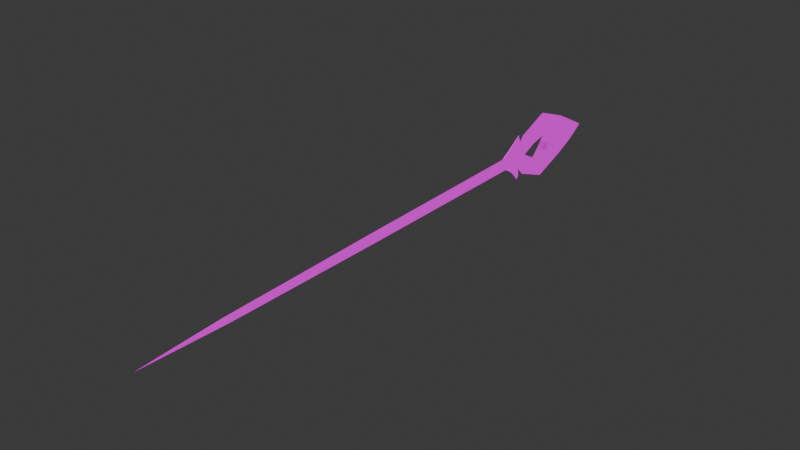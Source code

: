 # Source: meshNeedle.blend  (saved by Blender 4.1.23; exported with 4.5.12 LTS)
import bpy
from mathutils import Matrix  # noqa: F401  (used for matrix-valued properties, if any)

bpy.ops.wm.read_factory_settings(use_empty=True)
scene = bpy.context.scene
scene.name = 'Scene'

# ---- collections
col_collection = bpy.data.collections.new('Collection'); scene.collection.children.link(col_collection)

# ---- images (referenced by path relative to the original .blend; pixels are not part of the script)
import os
ASSET_DIR = os.environ.get("B2B_ASSET_DIR", "")  # directory of the original .blend (textures are referenced by path, not embedded)
HERE = os.path.dirname(os.path.abspath(__file__))  # packed textures are extracted next to this script under _unpacked/

def load_image(name, relpath, width, height, colorspace="sRGB"):
    """Load a texture the original file referenced (path relative to the .blend, or extracted next to this script)."""
    p = next((c for c in (os.path.join(HERE, relpath), os.path.join(ASSET_DIR, relpath)) if relpath and os.path.exists(c)), "")
    if p:
        img = bpy.data.images.load(p, check_existing=True)
        img.name = name
    else:  # same state as the original file: an image datablock whose file is absent (Cycles renders it pink)
        img = bpy.data.images.new(name, width, height)
        img.source = "FILE"
        img.filepath = "//" + (relpath or name)
    img.colorspace_settings.name = colorspace
    return img
img_texseamtressgwenneedle_dds = load_image('texSeamtressGwenNeedle.dds', 'Gwen WildRift/texSeamtressGwenNeedle.dds', 1024, 1024, 'sRGB')
img_texseamtressgwenneedle_jpg = load_image('texSeamtressGwenNeedle.jpg', 'Gwen WildRift/texSeamtressGwenNeedle.jpg', 1024, 1024, 'sRGB')
img_texseamtressgwenscissor_dds = load_image('texSeamtressGwenScissor.dds', 'Gwen WildRift/texSeamtressGwenScissor.dds', 1024, 1024, 'sRGB')

# ---- materials (node trees are filled in below, after node groups)
mat_matgwenneedle = bpy.data.materials.new('matGwenNeedle')
mat_matgwenneedle.surface_render_method = 'BLENDED'
mat_matgwenneedle.blend_method = 'BLEND'
mat_matgwenneedle.use_transparency_overlap = False
mat_matgwenneedle.show_transparent_back = False
mat_matgwenneedle.use_backface_culling = True
mat_matgwenneedle.use_transparent_shadow = False
mat_matgwenneedle.preview_render_type = 'CUBE'
mat_matgwenneedle.diffuse_color = (1.0, 1.0, 1.0, 1.0)
mat_matgwenneedle.roughness = 0.5528
mat_matgwenneedle.specular_intensity = 1.0
mat_matgwenneedle.metallic = 1.0

# ---- node groups
ng_ramp_control_004 = bpy.data.node_groups.new('ramp control.004', 'ShaderNodeTree')
_s = ng_ramp_control_004.interface.new_socket(name='Color', in_out='OUTPUT', socket_type='NodeSocketColor')
_s.default_value = (0.0, 0.0, 0.0, 0.0)
_s = ng_ramp_control_004.interface.new_socket(name='Shader', in_out='INPUT', socket_type='NodeSocketShader')
_N = ng_ramp_control_004.nodes; _L = ng_ramp_control_004.links
n0 = _N.new('ShaderNodeValToRGB'); n0.name = 'ColorRamp.007'; n0.location = (-40, -120)
n0.color_ramp.interpolation = 'CONSTANT'
while len(n0.color_ramp.elements) > 1: n0.color_ramp.elements.remove(n0.color_ramp.elements[-1])
n0.color_ramp.elements[0].position = 0.475; n0.color_ramp.elements[0].color = (0.0, 0.0, 0.0, 1.0)
_e = n0.color_ramp.elements.new(0.525); _e.color = (0.2195, 0.2159, 0.2195, 1.0)
n1 = _N.new('ShaderNodeValToRGB'); n1.name = 'ColorRamp.006'; n1.location = (-40, 100)
n1.color_ramp.interpolation = 'CONSTANT'
while len(n1.color_ramp.elements) > 1: n1.color_ramp.elements.remove(n1.color_ramp.elements[-1])
n1.color_ramp.elements[0].position = 0.475; n1.color_ramp.elements[0].color = (0.0, 0.0, 0.0, 1.0)
_e = n1.color_ramp.elements.new(0.525); _e.color = (0.5029, 0.5029, 0.5029, 1.0)
n2 = _N.new('ShaderNodeShaderToRGB'); n2.name = 'Shader to RGB.001'; n2.location = (-260, -60)
n3 = _N.new('ShaderNodeMix'); n3.name = 'Mix.010'; n3.location = (280, 20)
n3.data_type = 'RGBA'
n3.clamp_result = True
n3.inputs[7].default_value = (1.0, 1.0, 1.0, 1.0)
n4 = _N.new('NodeGroupOutput'); n4.name = 'Group Output'; n4.location = (460, 20)
n5 = _N.new('NodeGroupInput'); n5.name = 'Group Input'; n5.location = (-480, -100)
_L.new(n5.outputs[0], n2.inputs[0])
_L.new(n3.outputs[2], n4.inputs[0])
_L.new(n1.outputs[0], n3.inputs[0])
_L.new(n0.outputs[0], n3.inputs[6])
_L.new(n2.outputs[0], n1.inputs[0])
_L.new(n2.outputs[0], n0.inputs[0])
n4.is_active_output = True
ng_ambient_oclussion___dithering_004 = bpy.data.node_groups.new('ambient oclussion + dithering.004', 'ShaderNodeTree')
_s = ng_ambient_oclussion___dithering_004.interface.new_socket(name='Color', in_out='OUTPUT', socket_type='NodeSocketColor')
_s.default_value = (0.0, 0.0, 0.0, 0.0)
_s = ng_ambient_oclussion___dithering_004.interface.new_socket(name='AO', in_out='OUTPUT', socket_type='NodeSocketFloat')
_s.min_value = 0.0
_s.max_value = 1.0
_s = ng_ambient_oclussion___dithering_004.interface.new_socket(name='dither resolution', in_out='INPUT', socket_type='NodeSocketFloat')
_s.default_value = 1024.0
_s.min_value = -1000.0
_s.max_value = 1000.0
_s = ng_ambient_oclussion___dithering_004.interface.new_socket(name='Normal', in_out='INPUT', socket_type='NodeSocketVector')
_s.min_value = -1.0
_s.max_value = 1.0
_s.hide_value = True
_N = ng_ambient_oclussion___dithering_004.nodes; _L = ng_ambient_oclussion___dithering_004.links
n0 = _N.new('NodeGroupOutput'); n0.name = 'Group Output'; n0.location = (340, 240)
n1 = _N.new('ShaderNodeMix'); n1.name = 'Mix.004'; n1.location = (56, 295)
n1.data_type = 'RGBA'
n1.blend_type = 'OVERLAY'
n1.inputs[0].default_value = 1.0
n2 = _N.new('ShaderNodeMix'); n2.name = 'Mix.007'; n2.location = (-140, 140)
n2.data_type = 'RGBA'
n2.inputs[7].default_value = (1.0, 1.0, 1.0, 1.0)
n3 = _N.new('ShaderNodeValToRGB'); n3.name = 'ColorRamp.001'; n3.location = (-420, 40)
n3.color_ramp.interpolation = 'CONSTANT'
while len(n3.color_ramp.elements) > 1: n3.color_ramp.elements.remove(n3.color_ramp.elements[-1])
n3.color_ramp.elements[0].position = 0.0; n3.color_ramp.elements[0].color = (0.0, 0.0, 0.0, 1.0)
_e = n3.color_ramp.elements.new(0.25); _e.color = (1.0, 1.0, 1.0, 1.0)
n4 = _N.new('ShaderNodeMapping'); n4.name = 'Mapping.001'; n4.location = (-840, -240)
n4.inputs[2].default_value = (0.0, 0.0, 0.7854)
n5 = _N.new('ShaderNodeCameraData'); n5.name = 'Camera Data.001'; n5.location = (-1020, -280)
n6 = _N.new('ShaderNodeTexVoronoi'); n6.name = 'Voronoi Texture'; n6.location = (-620, -80)
n6.voronoi_dimensions = '2D'
n6.distance = 'MANHATTAN'
n6.inputs[8].default_value = 0.0
n7 = _N.new('NodeGroupInput'); n7.name = 'Group Input'; n7.location = (-1015, 0)
n8 = _N.new('ShaderNodeAmbientOcclusion'); n8.name = 'Ambient Occlusion'; n8.location = (-400, 300)
_L.new(n8.outputs[0], n2.inputs[0])
_L.new(n2.outputs[2], n1.inputs[7])
_L.new(n8.outputs[0], n1.inputs[6])
_L.new(n4.outputs[0], n6.inputs[0])
_L.new(n5.outputs[0], n4.inputs[0])
_L.new(n6.outputs[0], n3.inputs[0])
_L.new(n3.outputs[0], n2.inputs[6])
_L.new(n1.outputs[2], n0.inputs[0])
_L.new(n7.outputs[0], n6.inputs[2])
_L.new(n7.outputs[1], n8.inputs[2])
_L.new(n8.outputs[1], n0.inputs[1])
n0.is_active_output = True
ng_emission_004 = bpy.data.node_groups.new('emission.004', 'ShaderNodeTree')
_s = ng_emission_004.interface.new_socket(name='ambient occlusion mix', in_out='OUTPUT', socket_type='NodeSocketColor')
_s.default_value = (0.0, 0.0, 0.0, 0.0)
_s = ng_emission_004.interface.new_socket(name='Color', in_out='OUTPUT', socket_type='NodeSocketColor')
_s.default_value = (0.0, 0.0, 0.0, 0.0)
_s = ng_emission_004.interface.new_socket(name='emission mask', in_out='INPUT', socket_type='NodeSocketColor')
_s.default_value = (0.5, 0.5, 0.5, 1.0)
_s = ng_emission_004.interface.new_socket(name='emission color', in_out='INPUT', socket_type='NodeSocketColor')
_s.default_value = (0.5, 0.5, 0.5, 1.0)
_s = ng_emission_004.interface.new_socket(name='shader input', in_out='INPUT', socket_type='NodeSocketColor')
_s.default_value = (0.5, 0.5, 0.5, 1.0)
_s = ng_emission_004.interface.new_socket(name='Fac', in_out='INPUT', socket_type='NodeSocketFloat')
_s.subtype = 'FACTOR'
_s.default_value = 1.0
_s.min_value = 0.0
_s.max_value = 1.0
_N = ng_emission_004.nodes; _L = ng_emission_004.links
n0 = _N.new('ShaderNodeInvert'); n0.name = 'Invert'; n0.location = (-180, 10)
n0.inputs[1].default_value = (1.0, 1.0, 1.0, 1.0)
n1 = _N.new('ShaderNodeMix'); n1.name = 'Mix.005'; n1.location = (-20, 30)
n1.data_type = 'RGBA'
n1.inputs[7].default_value = (0.0, 0.0, 0.0, 1.0)
n2 = _N.new('NodeGroupInput'); n2.name = 'Group Input'; n2.location = (-380, -100)
n3 = _N.new('ShaderNodeMix'); n3.name = 'Mix.001'; n3.location = (160, -20)
n3.data_type = 'RGBA'
n3.blend_type = 'ADD'
n4 = _N.new('NodeGroupOutput'); n4.name = 'Group Output'; n4.location = (370, 0)
_L.new(n2.outputs[1], n3.inputs[7])
_L.new(n2.outputs[2], n3.inputs[6])
_L.new(n2.outputs[0], n1.inputs[6])
_L.new(n2.outputs[3], n0.inputs[0])
_L.new(n1.outputs[2], n4.inputs[0])
_L.new(n3.outputs[2], n4.inputs[1])
_L.new(n1.outputs[2], n3.inputs[0])
_L.new(n0.outputs[0], n1.inputs[0])
n4.is_active_output = True
ng_base_lighting_ramp_004 = bpy.data.node_groups.new('base lighting ramp.004', 'ShaderNodeTree')
_s = ng_base_lighting_ramp_004.interface.new_socket(name='Color', in_out='OUTPUT', socket_type='NodeSocketColor')
_s.default_value = (0.0, 0.0, 0.0, 0.0)
_s = ng_base_lighting_ramp_004.interface.new_socket(name='base color', in_out='INPUT', socket_type='NodeSocketColor')
_s.default_value = (0.5, 0.5, 0.5, 1.0)
_s = ng_base_lighting_ramp_004.interface.new_socket(name='ambient color', in_out='INPUT', socket_type='NodeSocketColor')
_s.default_value = (0.5577, 0.5, 1.0, 1.0)
_s = ng_base_lighting_ramp_004.interface.new_socket(name='ambient strength', in_out='INPUT', socket_type='NodeSocketFloat')
_s.subtype = 'FACTOR'
_s.default_value = 0.2
_s.min_value = 0.0
_s.max_value = 1.0
_s = ng_base_lighting_ramp_004.interface.new_socket(name='Normal', in_out='INPUT', socket_type='NodeSocketVector')
_s.min_value = -1.0
_s.max_value = 1.0
_s.hide_value = True
_N = ng_base_lighting_ramp_004.nodes; _L = ng_base_lighting_ramp_004.links
n0 = _N.new('NodeGroupOutput'); n0.name = 'Group Output'; n0.location = (480, 120)
n1 = _N.new('ShaderNodeBsdfDiffuse'); n1.name = 'Diffuse BSDF'; n1.location = (-280, -180)
n1.inputs[0].default_value = (1.0, 1.0, 1.0, 1.0)
n2 = _N.new('ShaderNodeMix'); n2.name = 'Mix.004'; n2.location = (280, 140)
n2.data_type = 'RGBA'
n2.blend_type = 'MULTIPLY'
n2.inputs[0].default_value = 1.0
n3 = _N.new('ShaderNodeGroup'); n3.name = 'ramp control'; n3.location = (-100, -140)
n3.label = 'ramp control'
n3.node_tree = ng_ramp_control_004
n4 = _N.new('NodeGroupInput'); n4.name = 'Group Input'; n4.location = (-480, 40)
n5 = _N.new('ShaderNodeMix'); n5.name = 'Mix.009'; n5.location = (126, 30)
n5.data_type = 'RGBA'
n5.blend_type = 'ADD'
_L.new(n4.outputs[3], n1.inputs[2])
_L.new(n4.outputs[0], n2.inputs[6])
_L.new(n2.outputs[2], n0.inputs[0])
_L.new(n4.outputs[1], n5.inputs[7])
_L.new(n4.outputs[2], n5.inputs[0])
_L.new(n1.outputs[0], n3.inputs[0])
_L.new(n3.outputs[0], n5.inputs[6])
_L.new(n5.outputs[2], n2.inputs[7])
n0.is_active_output = True
ng_sobel_lighting_004 = bpy.data.node_groups.new('sobel lighting.004', 'ShaderNodeTree')
_s = ng_sobel_lighting_004.interface.new_socket(name='Color', in_out='OUTPUT', socket_type='NodeSocketColor')
_s.default_value = (0.0, 0.0, 0.0, 0.0)
_s = ng_sobel_lighting_004.interface.new_socket(name='shader input', in_out='INPUT', socket_type='NodeSocketColor')
_s.default_value = (0.5, 0.5, 0.5, 1.0)
_s = ng_sobel_lighting_004.interface.new_socket(name='base color', in_out='INPUT', socket_type='NodeSocketColor')
_s.default_value = (0.5, 0.5, 0.5, 1.0)
_s = ng_sobel_lighting_004.interface.new_socket(name='ambient color', in_out='INPUT', socket_type='NodeSocketColor')
_s.default_value = (0.5, 0.5, 0.5, 1.0)
_s = ng_sobel_lighting_004.interface.new_socket(name='sobel ambient strength', in_out='INPUT', socket_type='NodeSocketFloat')
_s.subtype = 'FACTOR'
_s.default_value = 0.1417
_s.min_value = 0.0
_s.max_value = 1.0
_s = ng_sobel_lighting_004.interface.new_socket(name='Normal', in_out='INPUT', socket_type='NodeSocketVector')
_s.min_value = -1.0
_s.max_value = 1.0
_s.hide_value = True
_N = ng_sobel_lighting_004.nodes; _L = ng_sobel_lighting_004.links
n0 = _N.new('ShaderNodeValToRGB'); n0.name = 'ColorRamp.003'; n0.location = (-40, 140)
n0.color_ramp.interpolation = 'CONSTANT'
while len(n0.color_ramp.elements) > 1: n0.color_ramp.elements.remove(n0.color_ramp.elements[-1])
n0.color_ramp.elements[0].position = 0.0; n0.color_ramp.elements[0].color = (0.0, 0.0, 0.0, 1.0)
_e = n0.color_ramp.elements.new(0.9136); _e.color = (1.0, 1.0, 1.0, 1.0)
n1 = _N.new('ShaderNodeMix'); n1.name = 'Mix.002'; n1.location = (280, 20)
n1.data_type = 'RGBA'
n2 = _N.new('ShaderNodeFresnel'); n2.name = 'Fresnel'; n2.location = (-284, 76)
n2.inputs[0].default_value = 0.975
n3 = _N.new('NodeGroupOutput'); n3.name = 'Group Output'; n3.location = (480, 0)
n4 = _N.new('ShaderNodeMix'); n4.name = 'Mix'; n4.location = (60, -109)
n4.data_type = 'RGBA'
n4.blend_type = 'ADD'
n5 = _N.new('NodeGroupInput'); n5.name = 'Group Input'; n5.location = (-490, 0)
_L.new(n5.outputs[0], n1.inputs[6])
_L.new(n1.outputs[2], n3.inputs[0])
_L.new(n5.outputs[1], n4.inputs[6])
_L.new(n5.outputs[4], n2.inputs[1])
_L.new(n2.outputs[0], n0.inputs[0])
_L.new(n0.outputs[0], n1.inputs[0])
_L.new(n4.outputs[2], n1.inputs[7])
_L.new(n5.outputs[2], n4.inputs[7])
_L.new(n5.outputs[3], n4.inputs[0])
n3.is_active_output = True
ng_ror2_2tone_simple_004 = bpy.data.node_groups.new('RoR2 2tone simple.004', 'ShaderNodeTree')
_s = ng_ror2_2tone_simple_004.interface.new_socket(name='eevee bsdf', in_out='OUTPUT', socket_type='NodeSocketColor')
_s.default_value = (0.0, 0.0, 0.0, 0.0)
_s = ng_ror2_2tone_simple_004.interface.new_socket(name='base color', in_out='INPUT', socket_type='NodeSocketColor')
_s.default_value = (0.5, 0.5, 0.5, 1.0)
_s = ng_ror2_2tone_simple_004.interface.new_socket(name='specular', in_out='INPUT', socket_type='NodeSocketColor')
_s = ng_ror2_2tone_simple_004.interface.new_socket(name='specular override strength', in_out='INPUT', socket_type='NodeSocketFloat')
_s.subtype = 'FACTOR'
_s.default_value = 0.3
_s.min_value = 0.0
_s.max_value = 1.0
_s = ng_ror2_2tone_simple_004.interface.new_socket(name='Roughness', in_out='INPUT', socket_type='NodeSocketFloat')
_s.subtype = 'FACTOR'
_s.default_value = 0.1
_s.min_value = 0.0
_s.max_value = 1.0
_s = ng_ror2_2tone_simple_004.interface.new_socket(name='emission mask', in_out='INPUT', socket_type='NodeSocketColor')
_s = ng_ror2_2tone_simple_004.interface.new_socket(name='emission color', in_out='INPUT', socket_type='NodeSocketColor')
_s.default_value = (0.5, 0.5, 0.5, 1.0)
_s = ng_ror2_2tone_simple_004.interface.new_socket(name='emission override strength', in_out='INPUT', socket_type='NodeSocketFloat')
_s.subtype = 'FACTOR'
_s.default_value = 1.0
_s.min_value = 0.0
_s.max_value = 1.0
_s = ng_ror2_2tone_simple_004.interface.new_socket(name='ambient color', in_out='INPUT', socket_type='NodeSocketColor')
_s.default_value = (0.5577, 0.5, 1.0, 1.0)
_s = ng_ror2_2tone_simple_004.interface.new_socket(name='ambient strength', in_out='INPUT', socket_type='NodeSocketFloat')
_s.subtype = 'FACTOR'
_s.default_value = 0.2
_s.min_value = 0.0
_s.max_value = 1.0
_s = ng_ror2_2tone_simple_004.interface.new_socket(name='sobel ambient strength', in_out='INPUT', socket_type='NodeSocketFloat')
_s.subtype = 'FACTOR'
_s.default_value = 0.1417
_s.min_value = 0.0
_s.max_value = 1.0
_s = ng_ror2_2tone_simple_004.interface.new_socket(name='dither resolution', in_out='INPUT', socket_type='NodeSocketFloat')
_s.default_value = 1024.0
_s.min_value = -1000.0
_s.max_value = 1000.0
_s = ng_ror2_2tone_simple_004.interface.new_socket(name='Normal', in_out='INPUT', socket_type='NodeSocketVector')
_s.min_value = -1.0
_s.max_value = 1.0
_s.hide_value = True
_N = ng_ror2_2tone_simple_004.nodes; _L = ng_ror2_2tone_simple_004.links
n0 = _N.new('NodeReroute'); n0.name = 'Reroute.003'; n0.location = (-500, -380)
n0.width = 16
n0.socket_idname = 'NodeSocketVector'
n1 = _N.new('NodeReroute'); n1.name = 'Reroute.001'; n1.location = (-400, -200)
n1.width = 16
n1.socket_idname = 'NodeSocketFloatFactor'
n2 = _N.new('NodeReroute'); n2.name = 'Reroute.006'; n2.location = (-20, -240)
n2.width = 16
n2.socket_idname = 'NodeSocketFloat'
n3 = _N.new('NodeReroute'); n3.name = 'Reroute.002'; n3.location = (-480, -340)
n3.width = 16
n3.socket_idname = 'NodeSocketFloat'
n4 = _N.new('NodeReroute'); n4.name = 'Reroute'; n4.location = (-400, -180)
n4.width = 16
n5 = _N.new('ShaderNodeInvert'); n5.name = 'Invert.001'; n5.location = (280, 420)
n6 = _N.new('NodeReroute'); n6.name = 'Reroute.005'; n6.location = (380, -20)
n6.width = 16
n7 = _N.new('NodeReroute'); n7.name = 'Reroute.008'; n7.location = (40, 520)
n7.width = 16
n8 = _N.new('NodeReroute'); n8.name = 'Reroute.007'; n8.location = (6, -272)
n8.width = 16
n8.socket_idname = 'NodeSocketVector'
n9 = _N.new('NodeReroute'); n9.name = 'Reroute.004'; n9.location = (380, -40)
n9.width = 16
n9.socket_idname = 'NodeSocketFloatFactor'
n10 = _N.new('NodeReroute'); n10.name = 'Reroute.010'; n10.location = (520, -140)
n10.width = 16
n10.socket_idname = 'NodeSocketFloat'
n11 = _N.new('ShaderNodeEeveeSpecular'); n11.name = 'Specular'; n11.location = (600, 120)
n11.inputs[0].default_value = (0.0, 0.0, 0.0, 1.0)
n12 = _N.new('NodeReroute'); n12.name = 'Reroute.009'; n12.location = (60, 480)
n12.width = 16
n12.socket_idname = 'NodeSocketVector'
n13 = _N.new('ShaderNodeMix'); n13.name = 'Mix.003'; n13.location = (504, 380)
n13.data_type = 'RGBA'
n13.blend_type = 'MULTIPLY'
n14 = _N.new('ShaderNodeGroup'); n14.name = 'ramp control'; n14.location = (783, 120)
n14.label = 'ramp control'
n14.node_tree = ng_ramp_control_004
n15 = _N.new('ShaderNodeGroup'); n15.name = 'ambient oclussion + dithering'; n15.location = (229, 186)
n15.label = 'ambient oclussion + dithering'
n15.width = 198
n15.node_tree = ng_ambient_oclussion___dithering_004
n16 = _N.new('NodeGroupOutput'); n16.name = 'Group Output'; n16.location = (1446, 279)
n17 = _N.new('ShaderNodeMix'); n17.name = 'Mix.006'; n17.location = (1223, 281)
n17.data_type = 'RGBA'
n17.blend_type = 'ADD'
n18 = _N.new('ShaderNodeGroup'); n18.name = 'emission'; n18.location = (20, 380)
n18.label = 'emission'
n18.node_tree = ng_emission_004
n19 = _N.new('ShaderNodeMix'); n19.name = 'Mix.009'; n19.location = (1003, 115)
n19.data_type = 'RGBA'
n19.blend_type = 'ADD'
n20 = _N.new('ShaderNodeGroup'); n20.name = 'lighting ramp'; n20.location = (-200, 200)
n20.label = 'lighting ramp'
n20.node_tree = ng_base_lighting_ramp_004
n21 = _N.new('ShaderNodeGroup'); n21.name = 'base lighting ramp'; n21.location = (720, 500)
n21.label = 'base lighting ramp'
n21.node_tree = ng_sobel_lighting_004
n22 = _N.new('NodeGroupInput'); n22.name = 'Group Input'; n22.location = (-760, 200)
_L.new(n13.outputs[2], n21.inputs[0])
_L.new(n21.outputs[0], n17.inputs[6])
_L.new(n11.outputs[0], n14.inputs[0])
_L.new(n14.outputs[0], n19.inputs[6])
_L.new(n15.outputs[0], n13.inputs[7])
_L.new(n15.outputs[1], n10.inputs[0])
_L.new(n22.outputs[0], n7.inputs[0])
_L.new(n22.outputs[3], n1.inputs[0])
_L.new(n22.outputs[11], n20.inputs[3])
_L.new(n22.outputs[11], n0.inputs[0])
_L.new(n22.outputs[11], n12.inputs[0])
_L.new(n22.outputs[1], n4.inputs[0])
_L.new(n1.outputs[0], n9.inputs[0])
_L.new(n3.outputs[0], n2.inputs[0])
_L.new(n0.outputs[0], n8.inputs[0])
_L.new(n22.outputs[10], n3.inputs[0])
_L.new(n22.outputs[5], n18.inputs[1])
_L.new(n22.outputs[0], n20.inputs[0])
_L.new(n20.outputs[0], n18.inputs[2])
_L.new(n22.outputs[4], n18.inputs[0])
_L.new(n22.outputs[6], n18.inputs[3])
_L.new(n6.outputs[0], n11.inputs[1])
_L.new(n9.outputs[0], n11.inputs[2])
_L.new(n2.outputs[0], n15.inputs[0])
_L.new(n8.outputs[0], n15.inputs[1])
_L.new(n5.outputs[0], n13.inputs[0])
_L.new(n18.outputs[0], n5.inputs[1])
_L.new(n18.outputs[1], n13.inputs[6])
_L.new(n17.outputs[2], n16.inputs[0])
_L.new(n22.outputs[7], n20.inputs[1])
_L.new(n22.outputs[8], n20.inputs[2])
_L.new(n4.outputs[0], n6.inputs[0])
_L.new(n7.outputs[0], n21.inputs[1])
_L.new(n12.outputs[0], n21.inputs[4])
_L.new(n8.outputs[0], n11.inputs[5])
_L.new(n22.outputs[2], n17.inputs[0])
_L.new(n19.outputs[2], n17.inputs[7])
_L.new(n22.outputs[7], n19.inputs[7])
_L.new(n22.outputs[8], n19.inputs[0])
_L.new(n22.outputs[7], n21.inputs[2])
_L.new(n22.outputs[9], n21.inputs[3])
n16.is_active_output = True

# ---- material node trees
mat_matgwenneedle.use_nodes = True; mat_matgwenneedle.node_tree.nodes.clear()
_N = mat_matgwenneedle.node_tree.nodes; _L = mat_matgwenneedle.node_tree.links
n0 = _N.new('ShaderNodeOutputMaterial'); n0.name = 'Material Output.001'; n0.location = (1480, 414)
n1 = _N.new('ShaderNodeTexImage'); n1.name = 'Image Texture.004'; n1.location = (97, 352)
n1.image = img_texseamtressgwenneedle_dds
n2 = _N.new('ShaderNodeTexImage'); n2.name = 'Image Texture'; n2.location = (638, -46)
n2.image = img_texseamtressgwenneedle_jpg
n3 = _N.new('ShaderNodeNormalMap'); n3.name = 'Normal Map'; n3.location = (905, -69)
n3.label = 'Normal/Map'
n3.space = 'OBJECT'
n3.inputs[0].default_value = 0.35
n4 = _N.new('ShaderNodeGroup'); n4.name = 'Group'; n4.location = (1157, 368)
n4.width = 181
n4.node_tree = ng_ror2_2tone_simple_004
n4.inputs[2].default_value = 0.5
n4.inputs[3].default_value = 0.475
n4.inputs[6].default_value = 0.5
n4.inputs[8].default_value = 0.5
n4.inputs[9].default_value = 0.15
n4.inputs[10].default_value = 50.0
n5 = _N.new('ShaderNodeMix'); n5.name = 'Mix.001'; n5.location = (338, 75)
n5.data_type = 'RGBA'
n5.clamp_result = True
n5.inputs[0].default_value = 0.4833
n5.inputs[7].default_value = (0.002348, 0.005134, 0.02153, 1.0)
n6 = _N.new('ShaderNodeMix'); n6.name = 'Mix'; n6.location = (873, 200)
n6.data_type = 'RGBA'
n7 = _N.new('ShaderNodeMix'); n7.name = 'Mix.002'; n7.location = (766, 563)
n7.data_type = 'RGBA'
n7.clamp_result = True
n7.inputs[0].default_value = 0.5083
n7.inputs[7].default_value = (0.4629, 0.472, 0.5, 1.0)
n8 = _N.new('ShaderNodeTexImage'); n8.name = 'Image Texture.003'; n8.location = (542, 307)
n8.image = img_texseamtressgwenscissor_dds
_L.new(n1.outputs[0], n5.inputs[6])
_L.new(n5.outputs[2], n6.inputs[7])
_L.new(n4.outputs[0], n0.inputs[0])
_L.new(n8.outputs[0], n4.inputs[4])
_L.new(n1.outputs[0], n4.inputs[0])
_L.new(n8.outputs[0], n4.inputs[5])
_L.new(n1.outputs[0], n7.inputs[6])
_L.new(n7.outputs[2], n4.inputs[1])
_L.new(n2.outputs[0], n3.inputs[1])
_L.new(n6.outputs[2], n4.inputs[7])
_L.new(n8.outputs[0], n6.inputs[6])
_L.new(n3.outputs[0], n4.inputs[11])
n0.is_active_output = True

# ---- world
world_world = bpy.data.worlds.new('World'); scene.world = world_world
world_world.use_nodes = True; world_world.node_tree.nodes.clear()
_N = world_world.node_tree.nodes; _L = world_world.node_tree.links
n0 = _N.new('ShaderNodeOutputWorld'); n0.name = 'World Output'; n0.location = (300, 300)
n1 = _N.new('ShaderNodeBackground'); n1.name = 'Background'; n1.location = (10, 300)
n1.inputs[0].default_value = (0.05088, 0.05088, 0.05088, 1.0)
_L.new(n1.outputs[0], n0.inputs[0])
n0.is_active_output = True
world_world.color = (0.05088, 0.05088, 0.05088)
world_world.use_sun_shadow = False
world_world.sun_shadow_jitter_overblur = 0.0

# ---- meshes
me_mesh_266_512_nr = bpy.data.meshes.new('mesh_266_512.nr')
me_mesh_266_512_nr.from_pydata([(0.01882, 0.1176, -0.002565), (0.0003737, 0.1721, -0.00379), (0.0005628, 0.121, -0.03031), (0.01515, 0.0968, -0.01684), (0.001093, 0.07304, -0.04686), (0.01081, 0.07179, -0.03007), (0.00689, 0.03943, -0.01738), (0.001119, 0.02709, -0.0282), (0.0146, 0.09374, -0.0149), (0.01117, 0.07145, -0.02694), (0.01758, 0.112, -0.002433), (0.007422, 0.04192, -0.01527), (0.004253, 0.02009, -0.0002832), (0.003429, 0.0139, -0.0001376), (-0.001444, 0.08723, -0.009726), (-0.001192, 0.07017, -0.02044), (-0.001602, 0.09805, -0.002074), (-0.0008346, 0.04946, -0.01211), (-0.0004719, 0.02893, -0.0004786), (-0.0005119, 0.02703, -0.02964), (-0.001315, 0.07347, -0.04911), (-0.0002811, 0.01501, -0.01528), (0.0007201, 0.01472, -0.0141), (0.00696, 0.04014, 0.01589), (0.007482, 0.04254, 0.01367), (0.01093, 0.07301, 0.02705), (0.001282, 0.07498, 0.04382), (0.01521, 0.09743, 0.01267), (0.0006779, 0.1222, 0.02507), (0.001234, 0.02829, 0.02729), (0.01465, 0.0943, 0.01087), (0.01127, 0.07254, 0.02395), (-0.001411, 0.08756, 0.00607), (-0.001113, 0.07098, 0.01756), (-0.0007882, 0.04994, 0.0102), (-0.001971, 0.1249, 0.02572), (-0.002909, 0.178, -0.003916), (-0.002089, 0.1237, -0.03107), (-0.001118, 0.07551, 0.04605), (-0.0003906, 0.02828, 0.02873), (-0.0002184, 0.01565, 0.01494), (0.0006074, 0.01047, 0.008717), (0.001268, 0.0004765, 0.0001745), (0.0005709, 0.01008, -0.008824), (0.007737, 0.005313, -0.01247), (0.0005709, 0.01008, -0.008824), (-0.0002811, 0.01501, -0.01528), (0.002888, 0.01284, -0.02675), (0.001268, 0.0004765, 0.0001745), (0.009444, -0.01224, 0.0004472), (-0.0003128, 0.01621, -0.02027), (5.257e-05, -0.005316, -0.01411), (0.0002183, -0.01468, -0.008663), (-9.489e-05, 0.002806, -0.02047), (-0.0002289, 0.009848, -0.02836), (-0.0002987, 0.01339, -0.0333), (0.01388, -0.2882, 0.006812), (0.004768, -0.2929, -0.000859), (0.015, -0.5296, 0.01238), (0.008638, -0.5292, 0.007478), (0.01063, -0.6506, 0.01518), (-0.0003181, 0.0154, -0.02786), (0.007789, 0.005852, 0.01255), (0.0006074, 0.01047, 0.008717), (-0.0002184, 0.01565, 0.01494), (0.002999, 0.01399, 0.02649), (-0.0002296, 0.01708, 0.01987), (-9.418e-06, 0.003667, 0.02069), (-0.0001112, 0.01105, 0.02824), (-0.0001609, 0.01482, 0.03303), (0.004801, -0.2925, 0.01472), (0.0002563, -0.01429, 0.009695), (0.0001125, -0.004697, 0.01471), (-0.0002031, 0.01659, 0.02749), (0.008658, -0.529, 0.01728), (-0.02265, 0.117, -0.00247), (-0.01838, 0.09623, -0.01677), (-0.004651, 0.121, -0.0303), (-0.005998, 0.1721, -0.003771), (-0.003698, 0.07294, -0.04686), (-0.01329, 0.07139, -0.03001), (-0.008254, 0.03918, -0.01735), (-0.002137, 0.02705, -0.02819), (-0.01771, 0.0932, -0.01483), (-0.01362, 0.07103, -0.02689), (-0.02123, 0.1114, -0.002343), (-0.008856, 0.04164, -0.01524), (-0.004905, 0.01993, -0.0002645), (-0.00388, 0.01376, -0.000128), (-0.001444, 0.08723, -0.009726), (-0.001192, 0.07017, -0.02044), (-0.001602, 0.09805, -0.002074), (-0.0008346, 0.04946, -0.01211), (-0.0004719, 0.02893, -0.0004786), (-0.0005119, 0.02703, -0.02964), (-0.001315, 0.07347, -0.04911), (-0.002089, 0.1237, -0.03107), (-0.002909, 0.178, -0.003916), (-0.008185, 0.0399, 0.01593), (-0.008796, 0.04226, 0.0137), (-0.01317, 0.0726, 0.0271), (-0.00351, 0.07489, 0.04382), (-0.01831, 0.09688, 0.01275), (-0.004536, 0.1221, 0.02508), (-0.002022, 0.02823, 0.02729), (-0.01766, 0.09375, 0.01095), (-0.01351, 0.07211, 0.024), (-0.001411, 0.08756, 0.00607), (-0.001113, 0.07098, 0.01756), (-0.0007882, 0.04994, 0.0102), (-0.001118, 0.07551, 0.04605), (-0.001971, 0.1249, 0.02572), (-0.0003906, 0.02828, 0.02873), (-0.0002184, 0.01565, 0.01494), (-0.0009049, 0.01044, 0.00872), (-0.001281, 0.0004322, 0.0001797), (-0.0009414, 0.01007, -0.008815), (-0.001267, 0.01468, -0.0141), (-0.0002811, 0.01501, -0.01528), (-0.007966, 0.005055, -0.01243), (-0.003434, 0.01275, -0.02673), (-0.0002811, 0.01501, -0.01528), (-0.0009414, 0.01007, -0.008815), (-0.001281, 0.0004322, 0.0001797), (-0.009038, -0.01253, 0.0004953), (-0.0003128, 0.01621, -0.02027), (5.257e-05, -0.005316, -0.01411), (0.0002183, -0.01468, -0.008663), (-9.489e-05, 0.002806, -0.02047), (-0.0002289, 0.009848, -0.02836), (-0.0002987, 0.01339, -0.0333), (-0.00445, -0.2885, 0.006855), (0.004768, -0.2929, -0.000859), (0.002309, -0.5298, 0.01241), (0.008638, -0.5292, 0.007478), (0.01063, -0.6506, 0.01518), (-0.0003181, 0.0154, -0.02786), (-0.007914, 0.005579, 0.01258), (-0.0009049, 0.01044, 0.00872), (-0.0002184, 0.01565, 0.01494), (-0.003324, 0.01388, 0.0265), (-0.0002296, 0.01708, 0.01987), (-9.418e-06, 0.003667, 0.02069), (-0.0001112, 0.01105, 0.02824), (-0.0001609, 0.01482, 0.03303), (0.004801, -0.2925, 0.01472), (0.0002563, -0.01429, 0.009695), (0.0001125, -0.004697, 0.01471), (-0.0002031, 0.01659, 0.02749), (0.008658, -0.529, 0.01728)], [], [(0, 2, 1), (0, 3, 2), (3, 4, 2), (3, 5, 4), (6, 4, 5), (6, 7, 4), (8, 5, 3), (8, 9, 5), (10, 3, 0), (10, 8, 3), (11, 5, 9), (11, 6, 5), (12, 6, 11), (12, 13, 6), (14, 9, 8), (14, 15, 9), (16, 8, 10), (16, 14, 8), (17, 9, 15), (17, 11, 9), (18, 11, 17), (18, 12, 11), (19, 4, 7), (19, 20, 4), (21, 19, 7), (21, 7, 22), (22, 6, 13), (22, 7, 6), (12, 23, 13), (12, 24, 23), (18, 24, 12), (24, 25, 23), (26, 23, 25), (26, 25, 27), (26, 27, 28), (28, 27, 0), (28, 0, 1), (26, 29, 23), (25, 30, 27), (25, 31, 30), (24, 31, 25), (27, 10, 0), (27, 30, 10), (31, 32, 30), (31, 33, 32), (30, 16, 10), (30, 32, 16), (34, 31, 24), (34, 33, 31), (18, 34, 24), (1, 35, 28), (1, 36, 35), (37, 36, 1), (37, 1, 2), (20, 37, 2), (20, 2, 4), (28, 35, 38), (28, 38, 26), (26, 38, 39), (26, 39, 29), (40, 29, 39), (40, 41, 29), (29, 41, 13), (13, 41, 42), (13, 42, 43), (29, 13, 23), (13, 43, 22), (22, 43, 21), (44, 46, 45), (44, 47, 46), (48, 44, 45), (48, 49, 44), (50, 46, 47), (51, 44, 49), (51, 49, 52), (53, 47, 44), (51, 53, 44), (53, 54, 47), (47, 54, 55), (56, 52, 49), (56, 57, 52), (58, 57, 56), (58, 59, 57), (58, 60, 59), (55, 61, 47), (61, 50, 47), (62, 49, 48), (62, 48, 63), (62, 63, 64), (62, 64, 65), (66, 65, 64), (65, 67, 62), (65, 68, 67), (65, 69, 68), (70, 58, 56), (71, 70, 56), (71, 56, 49), (72, 49, 62), (72, 71, 49), (72, 62, 67), (69, 65, 73), (73, 65, 66), (70, 74, 58), (58, 74, 60), (75, 77, 76), (75, 78, 77), (76, 77, 79), (76, 79, 80), (81, 80, 79), (81, 79, 82), (83, 76, 80), (83, 80, 84), (85, 76, 83), (85, 75, 76), (86, 80, 81), (86, 84, 80), (87, 86, 81), (87, 81, 88), (89, 83, 84), (89, 84, 90), (91, 83, 89), (91, 85, 83), (92, 84, 86), (92, 90, 84), (93, 86, 87), (93, 92, 86), (94, 82, 79), (94, 79, 95), (95, 79, 77), (95, 77, 96), (96, 77, 78), (96, 78, 97), (87, 88, 98), (87, 98, 99), (93, 87, 99), (99, 98, 100), (101, 100, 98), (101, 102, 100), (101, 103, 102), (103, 75, 102), (103, 78, 75), (101, 98, 104), (100, 102, 105), (100, 105, 106), (99, 100, 106), (102, 85, 105), (102, 75, 85), (106, 105, 107), (106, 107, 108), (105, 91, 107), (105, 85, 91), (109, 106, 108), (109, 99, 106), (93, 99, 109), (103, 101, 110), (103, 110, 111), (78, 103, 111), (78, 111, 97), (101, 112, 110), (101, 104, 112), (113, 112, 104), (113, 104, 114), (104, 88, 114), (88, 115, 114), (88, 116, 115), (104, 98, 88), (88, 117, 116), (117, 88, 81), (117, 81, 82), (118, 117, 82), (117, 118, 116), (118, 82, 94), (119, 121, 120), (119, 122, 121), (123, 122, 119), (123, 119, 124), (125, 120, 121), (126, 124, 119), (126, 127, 124), (128, 119, 120), (126, 119, 128), (128, 120, 129), (120, 130, 129), (131, 124, 127), (131, 127, 132), (133, 131, 132), (133, 132, 134), (133, 134, 135), (130, 120, 136), (136, 120, 125), (137, 123, 124), (137, 138, 123), (137, 139, 138), (137, 140, 139), (141, 139, 140), (140, 137, 142), (140, 142, 143), (140, 143, 144), (145, 131, 133), (146, 131, 145), (146, 124, 131), (147, 124, 146), (147, 137, 124), (147, 142, 137), (144, 148, 140), (148, 141, 140), (145, 133, 149), (133, 135, 149)])
me_mesh_266_512_nr.polygons.foreach_set('use_smooth', [True] * 208)
_uv = me_mesh_266_512_nr.uv_layers.new(name='uv_1')
_uv.uv.foreach_set('vector', [0.7253, 0.0753, 0.687, 0.0672, 0.7246, 0.01134, 0.7253, 0.0753, 0.705, 0.09711, 0.687, 0.0672, 0.705, 0.09711, 0.6665, 0.1262, 0.687, 0.0672, 0.705, 0.09711, 0.6886, 0.127, 0.6665, 0.1262, 0.7037, 0.1662, 0.6665, 0.1262, 0.6886, 0.127, 0.7037, 0.1662, 0.6916, 0.1812, 0.6665, 0.1262, 0.7065, 0.1006, 0.6886, 0.127, 0.705, 0.09711, 0.7065, 0.1006, 0.6921, 0.1275, 0.6886, 0.127, 0.7254, 0.08136, 0.705, 0.09711, 0.7253, 0.0753, 0.7254, 0.08136, 0.7065, 0.1006, 0.705, 0.09711, 0.7059, 0.1634, 0.6886, 0.127, 0.6921, 0.1275, 0.7059, 0.1634, 0.7037, 0.1662, 0.6886, 0.127, 0.7265, 0.1883, 0.7037, 0.1662, 0.7059, 0.1634, 0.7265, 0.1883, 0.7266, 0.1954, 0.7037, 0.1662, 0.7178, 0.1148, 0.6921, 0.1275, 0.7065, 0.1006, 0.7178, 0.1148, 0.7069, 0.1311, 0.6921, 0.1275, 0.7256, 0.1051, 0.7065, 0.1006, 0.7254, 0.08136, 0.7256, 0.1051, 0.7178, 0.1148, 0.7065, 0.1006, 0.7139, 0.1539, 0.6921, 0.1275, 0.7069, 0.1311, 0.7139, 0.1539, 0.7059, 0.1634, 0.6921, 0.1275, 0.7264, 0.1763, 0.7059, 0.1634, 0.7139, 0.1539, 0.7264, 0.1763, 0.7265, 0.1883, 0.7059, 0.1634, 0.6892, 0.1819, 0.6665, 0.1262, 0.6916, 0.1812, 0.6892, 0.1819, 0.6627, 0.1259, 0.6665, 0.1262, 0.7074, 0.1952, 0.6892, 0.1819, 0.6916, 0.1812, 0.7074, 0.1952, 0.6916, 0.1812, 0.7093, 0.1951, 0.7093, 0.1951, 0.7037, 0.1662, 0.7266, 0.1954, 0.7093, 0.1951, 0.6916, 0.1812, 0.7037, 0.1662, 0.7265, 0.1883, 0.7488, 0.1658, 0.7266, 0.1954, 0.7265, 0.1883, 0.7466, 0.163, 0.7488, 0.1658, 0.7264, 0.1763, 0.7466, 0.163, 0.7265, 0.1883, 0.7466, 0.163, 0.7631, 0.1262, 0.7488, 0.1658, 0.7852, 0.125, 0.7488, 0.1658, 0.7631, 0.1262, 0.7852, 0.125, 0.7631, 0.1262, 0.7461, 0.09659, 0.7852, 0.125, 0.7461, 0.09659, 0.7634, 0.06631, 0.7634, 0.06631, 0.7461, 0.09659, 0.7253, 0.0753, 0.7634, 0.06631, 0.7253, 0.0753, 0.7246, 0.01134, 0.7852, 0.125, 0.7612, 0.1806, 0.7488, 0.1658, 0.7631, 0.1262, 0.7447, 0.1001, 0.7461, 0.09659, 0.7631, 0.1262, 0.7597, 0.1268, 0.7447, 0.1001, 0.7466, 0.163, 0.7597, 0.1268, 0.7631, 0.1262, 0.7461, 0.09659, 0.7254, 0.08136, 0.7253, 0.0753, 0.7461, 0.09659, 0.7447, 0.1001, 0.7254, 0.08136, 0.7597, 0.1268, 0.7337, 0.1144, 0.7447, 0.1001, 0.7597, 0.1268, 0.745, 0.1307, 0.7337, 0.1144, 0.7447, 0.1001, 0.7256, 0.1051, 0.7254, 0.08136, 0.7447, 0.1001, 0.7337, 0.1144, 0.7256, 0.1051, 0.7384, 0.1538, 0.7597, 0.1268, 0.7466, 0.163, 0.7384, 0.1538, 0.745, 0.1307, 0.7597, 0.1268, 0.7264, 0.1763, 0.7384, 0.1538, 0.7466, 0.163, 0.7246, 0.01134, 0.7654, 0.06249, 0.7634, 0.06631, 0.7246, 0.01134, 0.7245, 0.003155, 0.7654, 0.06249, 0.6849, 0.06343, 0.7245, 0.003155, 0.7246, 0.01134, 0.6849, 0.06343, 0.7246, 0.01134, 0.687, 0.0672, 0.6627, 0.1259, 0.6849, 0.06343, 0.687, 0.0672, 0.6627, 0.1259, 0.687, 0.0672, 0.6665, 0.1262, 0.7634, 0.06631, 0.7654, 0.06249, 0.789, 0.1245, 0.7634, 0.06631, 0.789, 0.1245, 0.7852, 0.125, 0.7852, 0.125, 0.789, 0.1245, 0.7637, 0.1812, 0.7852, 0.125, 0.7637, 0.1812, 0.7612, 0.1806, 0.7457, 0.1948, 0.7612, 0.1806, 0.7637, 0.1812, 0.7457, 0.1948, 0.7373, 0.2001, 0.7612, 0.1806, 0.7612, 0.1806, 0.7373, 0.2001, 0.7266, 0.1954, 0.7266, 0.1954, 0.7373, 0.2001, 0.7267, 0.2109, 0.7266, 0.1954, 0.7267, 0.2109, 0.7159, 0.2003, 0.7612, 0.1806, 0.7266, 0.1954, 0.7488, 0.1658, 0.7266, 0.1954, 0.7159, 0.2003, 0.7093, 0.1951, 0.7093, 0.1951, 0.7159, 0.2003, 0.7074, 0.1952, 0.126, 0.9707, 0.1265, 0.981, 0.1211, 0.9764, 0.126, 0.9707, 0.136, 0.9796, 0.1265, 0.981, 0.1148, 0.9677, 0.126, 0.9707, 0.1211, 0.9764, 0.1148, 0.9677, 0.1168, 0.9549, 0.126, 0.9707, 0.1304, 0.9824, 0.1265, 0.981, 0.136, 0.9796, 0.1311, 0.962, 0.126, 0.9707, 0.1168, 0.9549, 0.1311, 0.962, 0.1168, 0.9549, 0.1276, 0.9542, 0.135, 0.9697, 0.136, 0.9796, 0.126, 0.9707, 0.1311, 0.962, 0.135, 0.9697, 0.126, 0.9707, 0.135, 0.9697, 0.139, 0.9775, 0.136, 0.9796, 0.136, 0.9796, 0.139, 0.9775, 0.1412, 0.982, 0.1457, 0.775, 0.1276, 0.9542, 0.1168, 0.9549, 0.1457, 0.775, 0.1547, 0.7732, 0.1276, 0.9542, 0.173, 0.6028, 0.1547, 0.7732, 0.1457, 0.775, 0.173, 0.6028, 0.1786, 0.6039, 0.1547, 0.7732, 0.173, 0.6028, 0.1867, 0.5162, 0.1786, 0.6039, 0.1412, 0.982, 0.1366, 0.9829, 0.136, 0.9796, 0.1366, 0.9829, 0.1304, 0.9824, 0.136, 0.9796, 0.1033, 0.9672, 0.1168, 0.9549, 0.1148, 0.9677, 0.1033, 0.9672, 0.1148, 0.9677, 0.1061, 0.974, 0.1033, 0.9672, 0.1061, 0.974, 0.09959, 0.9767, 0.1033, 0.9672, 0.09959, 0.9767, 0.09104, 0.9724, 0.09547, 0.9769, 0.09104, 0.9724, 0.09959, 0.9767, 0.09104, 0.9724, 0.09502, 0.9634, 0.1033, 0.9672, 0.09104, 0.9724, 0.08879, 0.9696, 0.09502, 0.9634, 0.09104, 0.9724, 0.08531, 0.9732, 0.08879, 0.9696, 0.1376, 0.7705, 0.173, 0.6028, 0.1457, 0.775, 0.1068, 0.9509, 0.1376, 0.7705, 0.1457, 0.775, 0.1068, 0.9509, 0.1457, 0.775, 0.1168, 0.9549, 0.1011, 0.9573, 0.1168, 0.9549, 0.1033, 0.9672, 0.1011, 0.9573, 0.1068, 0.9509, 0.1168, 0.9549, 0.1011, 0.9573, 0.1033, 0.9672, 0.09502, 0.9634, 0.08531, 0.9732, 0.09104, 0.9724, 0.08946, 0.9754, 0.08946, 0.9754, 0.09104, 0.9724, 0.09547, 0.9769, 0.1376, 0.7705, 0.1672, 0.6021, 0.173, 0.6028, 0.173, 0.6028, 0.1672, 0.6021, 0.1867, 0.5162, 0.7253, 0.0753, 0.687, 0.0672, 0.705, 0.09711, 0.7253, 0.0753, 0.7246, 0.01134, 0.687, 0.0672, 0.705, 0.09711, 0.687, 0.0672, 0.6665, 0.1262, 0.705, 0.09711, 0.6665, 0.1262, 0.6886, 0.127, 0.7037, 0.1662, 0.6886, 0.127, 0.6665, 0.1262, 0.7037, 0.1662, 0.6665, 0.1262, 0.6916, 0.1812, 0.7065, 0.1006, 0.705, 0.09711, 0.6886, 0.127, 0.7065, 0.1006, 0.6886, 0.127, 0.6921, 0.1275, 0.7254, 0.08136, 0.705, 0.09711, 0.7065, 0.1006, 0.7254, 0.08136, 0.7253, 0.0753, 0.705, 0.09711, 0.7059, 0.1634, 0.6886, 0.127, 0.7037, 0.1662, 0.7059, 0.1634, 0.6921, 0.1275, 0.6886, 0.127, 0.7265, 0.1883, 0.7059, 0.1634, 0.7037, 0.1662, 0.7265, 0.1883, 0.7037, 0.1662, 0.7266, 0.1954, 0.7178, 0.1148, 0.7065, 0.1006, 0.6921, 0.1275, 0.7178, 0.1148, 0.6921, 0.1275, 0.7069, 0.1311, 0.7256, 0.1051, 0.7065, 0.1006, 0.7178, 0.1148, 0.7256, 0.1051, 0.7254, 0.08136, 0.7065, 0.1006, 0.7139, 0.1539, 0.6921, 0.1275, 0.7059, 0.1634, 0.7139, 0.1539, 0.7069, 0.1311, 0.6921, 0.1275, 0.7264, 0.1763, 0.7059, 0.1634, 0.7265, 0.1883, 0.7264, 0.1763, 0.7139, 0.1539, 0.7059, 0.1634, 0.6892, 0.1819, 0.6916, 0.1812, 0.6665, 0.1262, 0.6892, 0.1819, 0.6665, 0.1262, 0.6627, 0.1259, 0.6627, 0.1259, 0.6665, 0.1262, 0.687, 0.0672, 0.6627, 0.1259, 0.687, 0.0672, 0.6849, 0.06343, 0.6849, 0.06343, 0.687, 0.0672, 0.7246, 0.01134, 0.6849, 0.06343, 0.7246, 0.01134, 0.7245, 0.003155, 0.7265, 0.1883, 0.7266, 0.1954, 0.7488, 0.1658, 0.7265, 0.1883, 0.7488, 0.1658, 0.7466, 0.163, 0.7264, 0.1763, 0.7265, 0.1883, 0.7466, 0.163, 0.7466, 0.163, 0.7488, 0.1658, 0.7631, 0.1262, 0.7852, 0.125, 0.7631, 0.1262, 0.7488, 0.1658, 0.7852, 0.125, 0.7461, 0.09659, 0.7631, 0.1262, 0.7852, 0.125, 0.7634, 0.06631, 0.7461, 0.09659, 0.7634, 0.06631, 0.7253, 0.0753, 0.7461, 0.09659, 0.7634, 0.06631, 0.7246, 0.01134, 0.7253, 0.0753, 0.7852, 0.125, 0.7488, 0.1658, 0.7612, 0.1806, 0.7631, 0.1262, 0.7461, 0.09659, 0.7447, 0.1001, 0.7631, 0.1262, 0.7447, 0.1001, 0.7597, 0.1268, 0.7466, 0.163, 0.7631, 0.1262, 0.7597, 0.1268, 0.7461, 0.09659, 0.7254, 0.08136, 0.7447, 0.1001, 0.7461, 0.09659, 0.7253, 0.0753, 0.7254, 0.08136, 0.7597, 0.1268, 0.7447, 0.1001, 0.7337, 0.1144, 0.7597, 0.1268, 0.7337, 0.1144, 0.745, 0.1307, 0.7447, 0.1001, 0.7256, 0.1051, 0.7337, 0.1144, 0.7447, 0.1001, 0.7254, 0.08136, 0.7256, 0.1051, 0.7384, 0.1538, 0.7597, 0.1268, 0.745, 0.1307, 0.7384, 0.1538, 0.7466, 0.163, 0.7597, 0.1268, 0.7264, 0.1763, 0.7466, 0.163, 0.7384, 0.1538, 0.7634, 0.06631, 0.7852, 0.125, 0.789, 0.1245, 0.7634, 0.06631, 0.789, 0.1245, 0.7654, 0.06249, 0.7246, 0.01134, 0.7634, 0.06631, 0.7654, 0.06249, 0.7246, 0.01134, 0.7654, 0.06249, 0.7245, 0.003155, 0.7852, 0.125, 0.7637, 0.1812, 0.789, 0.1245, 0.7852, 0.125, 0.7612, 0.1806, 0.7637, 0.1812, 0.7457, 0.1948, 0.7637, 0.1812, 0.7612, 0.1806, 0.7457, 0.1948, 0.7612, 0.1806, 0.7373, 0.2001, 0.7612, 0.1806, 0.7266, 0.1954, 0.7373, 0.2001, 0.7266, 0.1954, 0.7267, 0.2109, 0.7373, 0.2001, 0.7266, 0.1954, 0.7159, 0.2003, 0.7267, 0.2109, 0.7612, 0.1806, 0.7488, 0.1658, 0.7266, 0.1954, 0.7266, 0.1954, 0.7093, 0.1951, 0.7159, 0.2003, 0.7093, 0.1951, 0.7266, 0.1954, 0.7037, 0.1662, 0.7093, 0.1951, 0.7037, 0.1662, 0.6916, 0.1812, 0.7074, 0.1952, 0.7093, 0.1951, 0.6916, 0.1812, 0.7093, 0.1951, 0.7074, 0.1952, 0.7159, 0.2003, 0.7074, 0.1952, 0.6916, 0.1812, 0.6892, 0.1819, 0.126, 0.9707, 0.1265, 0.981, 0.136, 0.9796, 0.126, 0.9707, 0.1211, 0.9764, 0.1265, 0.981, 0.1148, 0.9677, 0.1211, 0.9764, 0.126, 0.9707, 0.1148, 0.9677, 0.126, 0.9707, 0.1168, 0.9549, 0.1304, 0.9824, 0.136, 0.9796, 0.1265, 0.981, 0.1311, 0.962, 0.1168, 0.9549, 0.126, 0.9707, 0.1311, 0.962, 0.1276, 0.9542, 0.1168, 0.9549, 0.135, 0.9697, 0.126, 0.9707, 0.136, 0.9796, 0.1311, 0.962, 0.126, 0.9707, 0.135, 0.9697, 0.135, 0.9697, 0.136, 0.9796, 0.139, 0.9775, 0.136, 0.9796, 0.1412, 0.982, 0.139, 0.9775, 0.1457, 0.775, 0.1168, 0.9549, 0.1276, 0.9542, 0.1457, 0.775, 0.1276, 0.9542, 0.1547, 0.7732, 0.173, 0.6028, 0.1457, 0.775, 0.1547, 0.7732, 0.173, 0.6028, 0.1547, 0.7732, 0.1786, 0.6039, 0.173, 0.6028, 0.1786, 0.6039, 0.1867, 0.5162, 0.1412, 0.982, 0.136, 0.9796, 0.1366, 0.9829, 0.1366, 0.9829, 0.136, 0.9796, 0.1304, 0.9824, 0.1033, 0.9672, 0.1148, 0.9677, 0.1168, 0.9549, 0.1033, 0.9672, 0.1061, 0.974, 0.1148, 0.9677, 0.1033, 0.9672, 0.09959, 0.9767, 0.1061, 0.974, 0.1033, 0.9672, 0.09104, 0.9724, 0.09959, 0.9767, 0.09547, 0.9769, 0.09959, 0.9767, 0.09104, 0.9724, 0.09104, 0.9724, 0.1033, 0.9672, 0.09502, 0.9634, 0.09104, 0.9724, 0.09502, 0.9634, 0.08879, 0.9696, 0.09104, 0.9724, 0.08879, 0.9696, 0.08531, 0.9732, 0.1376, 0.7705, 0.1457, 0.775, 0.173, 0.6028, 0.1068, 0.9509, 0.1457, 0.775, 0.1376, 0.7705, 0.1068, 0.9509, 0.1168, 0.9549, 0.1457, 0.775, 0.1011, 0.9573, 0.1168, 0.9549, 0.1068, 0.9509, 0.1011, 0.9573, 0.1033, 0.9672, 0.1168, 0.9549, 0.1011, 0.9573, 0.09502, 0.9634, 0.1033, 0.9672, 0.08531, 0.9732, 0.08946, 0.9754, 0.09104, 0.9724, 0.08946, 0.9754, 0.09547, 0.9769, 0.09104, 0.9724, 0.1376, 0.7705, 0.173, 0.6028, 0.1672, 0.6021, 0.173, 0.6028, 0.1867, 0.5162, 0.1672, 0.6021])
me_mesh_266_512_nr.materials.append(mat_matgwenneedle)
me_mesh_266_512_nr.update()
me_mesh_266_512_nr.normals_split_custom_set([tuple(v) for v in zip(*[iter([0.9839, 0.1787, -0.005745, 0.6915, 0.2822, -0.665, 0.8912, 0.4535, -0.01216, 0.9839, 0.1787, -0.005745, 0.9598, 0.01423, -0.2803, 0.6915, 0.2822, -0.665, 0.9598, 0.01423, -0.2803, 0.7654, -0.04278, -0.6421, 0.6915, 0.2822, -0.665, 0.9598, 0.01423, -0.2803, 0.9244, -0.1068, -0.3662, 0.7654, -0.04278, -0.6421, 0.9635, -0.1875, -0.1908, 0.7654, -0.04278, -0.6421, 0.9244, -0.1068, -0.3662, 0.9635, -0.1875, -0.1908, 0.7755, -0.4001, -0.4884, 0.7654, -0.04278, -0.6421, 0.8217, -0.3887, 0.4168, 0.9244, -0.1068, -0.3662, 0.9598, 0.01423, -0.2803, 0.8217, -0.3887, 0.4168, 0.9387, -0.1596, 0.3055, 0.9244, -0.1068, -0.3662, 0.9355, -0.3534, 0.005776, 0.9598, 0.01423, -0.2803, 0.9839, 0.1787, -0.005745, 0.9355, -0.3534, 0.005776, 0.8217, -0.3887, 0.4168, 0.9598, 0.01423, -0.2803, 0.9293, 0.08739, 0.3587, 0.9244, -0.1068, -0.3662, 0.9387, -0.1596, 0.3055, 0.9293, 0.08739, 0.3587, 0.9635, -0.1875, -0.1908, 0.9244, -0.1068, -0.3662, 0.9998, -0.01823, -0.00185, 0.9635, -0.1875, -0.1908, 0.9293, 0.08739, 0.3587, 0.9998, -0.01823, -0.00185, 0.9797, -0.2006, 0.002649, 0.9635, -0.1875, -0.1908, 0.4435, -0.4931, 0.7485, 0.9387, -0.1596, 0.3055, 0.8217, -0.3887, 0.4168, 0.4435, -0.4931, 0.7485, 0.4696, -0.05987, 0.8808, 0.9387, -0.1596, 0.3055, 0.6153, -0.7882, 0.01627, 0.8217, -0.3887, 0.4168, 0.9355, -0.3534, 0.005776, 0.6153, -0.7882, 0.01627, 0.4435, -0.4931, 0.7485, 0.8217, -0.3887, 0.4168, 0.5502, 0.3169, 0.7726, 0.9387, -0.1596, 0.3055, 0.4696, -0.05987, 0.8808, 0.5502, 0.3169, 0.7726, 0.9293, 0.08739, 0.3587, 0.9387, -0.1596, 0.3055, 0.8763, 0.4817, -0.0123, 0.9293, 0.08739, 0.3587, 0.5502, 0.3169, 0.7726, 0.8763, 0.4817, -0.0123, 0.9998, -0.01823, -0.00185, 0.9293, 0.08739, 0.3587, 0.6052, -0.4317, -0.6689, 0.7654, -0.04278, -0.6421, 0.7755, -0.4001, -0.4884, 0.6052, -0.4317, -0.6689, 0.68, 0.008275, -0.7332, 0.7654, -0.04278, -0.6421, 0.4828, -0.6649, -0.5699, 0.6052, -0.4317, -0.6689, 0.7755, -0.4001, -0.4884, 0.4828, -0.6649, -0.5699, 0.7755, -0.4001, -0.4884, 0.764, -0.496, -0.4126, 0.764, -0.496, -0.4126, 0.9635, -0.1875, -0.1908, 0.9797, -0.2006, 0.002649, 0.764, -0.496, -0.4126, 0.7755, -0.4001, -0.4884, 0.9635, -0.1875, -0.1908, 0.9998, -0.01823, -0.00185, 0.9644, -0.179, 0.1948, 0.9797, -0.2006, 0.002649, 0.9998, -0.01823, -0.00185, 0.9279, 0.07069, -0.366, 0.9644, -0.179, 0.1948, 0.8763, 0.4817, -0.0123, 0.9279, 0.07069, -0.366, 0.9998, -0.01823, -0.00185, 0.9279, 0.07069, -0.366, 0.9261, -0.08982, 0.3665, 0.9644, -0.179, 0.1948, 0.768, -0.01323, 0.6404, 0.9644, -0.179, 0.1948, 0.9261, -0.08982, 0.3665, 0.768, -0.01323, 0.6404, 0.9261, -0.08982, 0.3665, 0.961, 0.02701, 0.2753, 0.768, -0.01323, 0.6404, 0.961, 0.02701, 0.2753, 0.6941, 0.3123, 0.6487, 0.6941, 0.3123, 0.6487, 0.961, 0.02701, 0.2753, 0.9839, 0.1787, -0.005745, 0.6941, 0.3123, 0.6487, 0.9839, 0.1787, -0.005745, 0.8912, 0.4535, -0.01216, 0.768, -0.01323, 0.6404, 0.7782, -0.3777, 0.5018, 0.9644, -0.179, 0.1948, 0.9261, -0.08982, 0.3665, 0.8198, -0.4072, -0.4026, 0.961, 0.02701, 0.2753, 0.9261, -0.08982, 0.3665, 0.9374, -0.1732, -0.3022, 0.8198, -0.4072, -0.4026, 0.9279, 0.07069, -0.366, 0.9374, -0.1732, -0.3022, 0.9261, -0.08982, 0.3665, 0.961, 0.02701, 0.2753, 0.9355, -0.3534, 0.005776, 0.9839, 0.1787, -0.005745, 0.961, 0.02701, 0.2753, 0.8198, -0.4072, -0.4026, 0.9355, -0.3534, 0.005776, 0.9374, -0.1732, -0.3022, 0.4403, -0.5264, -0.7274, 0.8198, -0.4072, -0.4026, 0.9374, -0.1732, -0.3022, 0.466, -0.1002, -0.8791, 0.4403, -0.5264, -0.7274, 0.8198, -0.4072, -0.4026, 0.6153, -0.7882, 0.01627, 0.9355, -0.3534, 0.005776, 0.8198, -0.4072, -0.4026, 0.4403, -0.5264, -0.7274, 0.6153, -0.7882, 0.01627, 0.5474, 0.281, -0.7883, 0.9374, -0.1732, -0.3022, 0.9279, 0.07069, -0.366, 0.5474, 0.281, -0.7883, 0.466, -0.1002, -0.8791, 0.9374, -0.1732, -0.3022, 0.8763, 0.4817, -0.0123, 0.5474, 0.281, -0.7883, 0.9279, 0.07069, -0.366, 0.8912, 0.4535, -0.01216, 0.5663, 0.3861, 0.7282, 0.6941, 0.3123, 0.6487, 0.8912, 0.4535, -0.01216, 0.8731, 0.4874, -0.01282, 0.5663, 0.3861, 0.7282, 0.5632, 0.3525, -0.7474, 0.8731, 0.4874, -0.01282, 0.8912, 0.4535, -0.01216, 0.5632, 0.3525, -0.7474, 0.8912, 0.4535, -0.01216, 0.6915, 0.2822, -0.665, 0.68, 0.008275, -0.7332, 0.5632, 0.3525, -0.7474, 0.6915, 0.2822, -0.665, 0.68, 0.008275, -0.7332, 0.6915, 0.2822, -0.665, 0.7654, -0.04278, -0.6421, 0.6941, 0.3123, 0.6487, 0.5663, 0.3861, 0.7282, 0.6825, 0.04144, 0.7297, 0.6941, 0.3123, 0.6487, 0.6825, 0.04144, 0.7297, 0.768, -0.01323, 0.6404, 0.768, -0.01323, 0.6404, 0.6825, 0.04144, 0.7297, 0.6083, -0.4012, 0.6848, 0.768, -0.01323, 0.6404, 0.6083, -0.4012, 0.6848, 0.7782, -0.3777, 0.5018, 0.4858, -0.6389, 0.5965, 0.7782, -0.3777, 0.5018, 0.6083, -0.4012, 0.6848, 0.4858, -0.6389, 0.5965, 0.9427, -0.2308, 0.2409, 0.7782, -0.3777, 0.5018, 0.7782, -0.3777, 0.5018, 0.9427, -0.2308, 0.2409, 0.9797, -0.2006, 0.002649, 0.9797, -0.2006, 0.002649, 0.9427, -0.2308, 0.2409, 0.9873, -0.1589, 0.001628, 0.9797, -0.2006, 0.002649, 0.9873, -0.1589, 0.001628, 0.9417, -0.2414, -0.2343, 0.7782, -0.3777, 0.5018, 0.9797, -0.2006, 0.002649, 0.9644, -0.179, 0.1948, 0.9797, -0.2006, 0.002649, 0.9417, -0.2414, -0.2343, 0.764, -0.496, -0.4126, 0.764, -0.496, -0.4126, 0.9417, -0.2414, -0.2343, 0.4828, -0.6649, -0.5699, 0.9842, 0.1706, -0.04716, 0.745, 0.6394, 0.1899, 0.6421, 0.6051, 0.4708, 0.9842, 0.1706, -0.04716, 0.928, 0.1899, -0.3205, 0.745, 0.6394, 0.1899, 0.8205, 0.5714, -0.01427, 0.9842, 0.1706, -0.04716, 0.6421, 0.6051, 0.4708, 0.8205, 0.5714, -0.01427, 0.9993, -0.03757, -0.001455, 0.9842, 0.1706, -0.04716, 0.8003, 0.5932, 0.08734, 0.745, 0.6394, 0.1899, 0.928, 0.1899, -0.3205, 0.6937, -0.3927, -0.6038, 0.9842, 0.1706, -0.04716, 0.9993, -0.03757, -0.001455, 0.6937, -0.3927, -0.6038, 0.9993, -0.03757, -0.001455, 0.7141, -0.1819, -0.676, 0.7012, -0.4826, -0.5248, 0.928, 0.1899, -0.3205, 0.9842, 0.1706, -0.04716, 0.6937, -0.3927, -0.6038, 0.7012, -0.4826, -0.5248, 0.9842, 0.1706, -0.04716, 0.7012, -0.4826, -0.5248, 0.7303, -0.5258, -0.4361, 0.928, 0.1899, -0.3205, 0.928, 0.1899, -0.3205, 0.7303, -0.5258, -0.4361, 0.8995, 0.06703, -0.4318, 1.0, 0.008271, -0.002146, 0.7141, -0.1819, -0.676, 0.9993, -0.03757, -0.001455, 1.0, 0.008271, -0.002146, 0.6475, -0.01311, -0.7619, 0.7141, -0.1819, -0.676, 0.9998, -0.01827, -0.001321, 0.6475, -0.01311, -0.7619, 1.0, 0.008271, -0.002146, 0.9998, -0.01827, -0.001321, 0.6088, -0.02853, -0.7928, 0.6475, -0.01311, -0.7619, 0.9998, -0.01827, -0.001321, 0.9993, -0.03613, -0.001213, 0.6088, -0.02853, -0.7928, 0.8995, 0.06703, -0.4318, 0.6497, 0.7389, -0.1785, 0.928, 0.1899, -0.3205, 0.6497, 0.7389, -0.1785, 0.8003, 0.5932, 0.08734, 0.928, 0.1899, -0.3205, 0.9844, 0.1725, 0.03547, 0.9993, -0.03757, -0.001455, 0.8205, 0.5714, -0.01427, 0.9844, 0.1725, 0.03547, 0.8205, 0.5714, -0.01427, 0.6411, 0.583, -0.4991, 0.9844, 0.1725, 0.03547, 0.6411, 0.583, -0.4991, 0.7447, 0.6299, -0.2206, 0.9844, 0.1725, 0.03547, 0.7447, 0.6299, -0.2206, 0.9291, 0.2046, 0.308, 0.8009, 0.5874, -0.1164, 0.9291, 0.2046, 0.308, 0.7447, 0.6299, -0.2206, 0.9291, 0.2046, 0.308, 0.7046, -0.4579, 0.5421, 0.9844, 0.1725, 0.03547, 0.9291, 0.2046, 0.308, 0.7338, -0.5039, 0.4557, 0.7046, -0.4579, 0.5421, 0.9291, 0.2046, 0.308, 0.9012, 0.08648, 0.4246, 0.7338, -0.5039, 0.4557, 0.6505, 0.02201, 0.7592, 0.9998, -0.01827, -0.001321, 1.0, 0.008271, -0.002146, 0.7171, -0.1504, 0.6805, 0.6505, 0.02201, 0.7592, 1.0, 0.008271, -0.002146, 0.7171, -0.1504, 0.6805, 1.0, 0.008271, -0.002146, 0.9993, -0.03757, -0.001455, 0.6968, -0.3651, 0.6174, 0.9993, -0.03757, -0.001455, 0.9844, 0.1725, 0.03547, 0.6968, -0.3651, 0.6174, 0.7171, -0.1504, 0.6805, 0.9993, -0.03757, -0.001455, 0.6968, -0.3651, 0.6174, 0.9844, 0.1725, 0.03547, 0.7046, -0.4579, 0.5421, 0.9012, 0.08648, 0.4246, 0.9291, 0.2046, 0.308, 0.6501, 0.7462, 0.1436, 0.6501, 0.7462, 0.1436, 0.9291, 0.2046, 0.308, 0.8009, 0.5874, -0.1164, 0.6505, 0.02201, 0.7592, 0.6115, 0.008004, 0.7912, 0.9998, -0.01827, -0.001321, 0.9998, -0.01827, -0.001321, 0.6115, 0.008004, 0.7912, 0.9993, -0.03613, -0.001213, -0.9892, 0.1464, -0.001104, -0.7035, 0.2595, -0.6616, -0.9611, -0.01711, -0.2755, -0.9892, 0.1464, -0.001104, -0.9053, 0.4247, -0.007433, -0.7035, 0.2595, -0.6616, -0.9611, -0.01711, -0.2755, -0.7035, 0.2595, -0.6616, -0.7659, -0.06863, -0.6392, -0.9611, -0.01711, -0.2755, -0.7659, -0.06863, -0.6392, -0.9222, -0.1369, -0.3617, -0.9577, -0.2191, -0.1866, -0.9222, -0.1369, -0.3617, -0.7659, -0.06863, -0.6392, -0.9577, -0.2191, -0.1866, -0.7659, -0.06863, -0.6392, -0.766, -0.4238, -0.4834, -0.8064, -0.4153, 0.4209, -0.9611, -0.01711, -0.2755, -0.9222, -0.1369, -0.3617, -0.8064, -0.4153, 0.4209, -0.9222, -0.1369, -0.3617, -0.9316, -0.19, 0.31, -0.9234, -0.3838, 0.01039, -0.9611, -0.01711, -0.2755, -0.8064, -0.4153, 0.4209, -0.9234, -0.3838, 0.01039, -0.9892, 0.1464, -0.001104, -0.9611, -0.01711, -0.2755, -0.9303, 0.0566, 0.3624, -0.9222, -0.1369, -0.3617, -0.9577, -0.2191, -0.1866, -0.9303, 0.0566, 0.3624, -0.9316, -0.19, 0.31, -0.9222, -0.1369, -0.3617, -0.9987, -0.05058, 0.003003, -0.9303, 0.0566, 0.3624, -0.9577, -0.2191, -0.1866, -0.9987, -0.05058, 0.003003, -0.9577, -0.2191, -0.1866, -0.9726, -0.2326, 0.007115, -0.4233, -0.5073, 0.7506, -0.8064, -0.4153, 0.4209, -0.9316, -0.19, 0.31, -0.4233, -0.5073, 0.7506, -0.9316, -0.19, 0.31, -0.4633, -0.07533, 0.883, -0.5887, -0.8081, 0.01896, -0.8064, -0.4153, 0.4209, -0.4233, -0.5073, 0.7506, -0.5887, -0.8081, 0.01896, -0.9234, -0.3838, 0.01039, -0.8064, -0.4153, 0.4209, -0.5571, 0.2985, 0.7749, -0.9316, -0.19, 0.31, -0.9303, 0.0566, 0.3624, -0.5571, 0.2985, 0.7749, -0.4633, -0.07533, 0.883, -0.9316, -0.19, 0.31, -0.8917, 0.4525, -0.00844, -0.9303, 0.0566, 0.3624, -0.9987, -0.05058, 0.003003, -0.8917, 0.4525, -0.00844, -0.5571, 0.2985, 0.7749, -0.9303, 0.0566, 0.3624, -0.5968, -0.4507, -0.6638, -0.766, -0.4238, -0.4834, -0.7659, -0.06863, -0.6392, -0.5968, -0.4507, -0.6638, -0.7659, -0.06863, -0.6392, -0.6823, -0.01307, -0.7309, -0.6823, -0.01307, -0.7309, -0.7659, -0.06863, -0.6392, -0.7035, 0.2595, -0.6616, -0.6823, -0.01307, -0.7309, -0.7035, 0.2595, -0.6616, -0.578, 0.3339, -0.7446, -0.578, 0.3339, -0.7446, -0.7035, 0.2595, -0.6616, -0.9053, 0.4247, -0.007433, -0.578, 0.3339, -0.7446, -0.9053, 0.4247, -0.007433, -0.8883, 0.4593, -0.008637, -0.9987, -0.05058, 0.003003, -0.9726, -0.2326, 0.007115, -0.957, -0.2105, 0.1998, -0.9987, -0.05058, 0.003003, -0.957, -0.2105, 0.1998, -0.9316, 0.04017, -0.3611, -0.8917, 0.4525, -0.00844, -0.9987, -0.05058, 0.003003, -0.9316, 0.04017, -0.3611, -0.9316, 0.04017, -0.3611, -0.957, -0.2105, 0.1998, -0.9209, -0.1201, 0.371, -0.7644, -0.03905, 0.6435, -0.9209, -0.1201, 0.371, -0.957, -0.2105, 0.1998, -0.7644, -0.03905, 0.6435, -0.9599, -0.004093, 0.2802, -0.9209, -0.1201, 0.371, -0.7644, -0.03905, 0.6435, -0.7001, 0.2898, 0.6526, -0.9599, -0.004093, 0.2802, -0.7001, 0.2898, 0.6526, -0.9892, 0.1464, -0.001104, -0.9599, -0.004093, 0.2802, -0.7001, 0.2898, 0.6526, -0.9053, 0.4247, -0.007433, -0.9892, 0.1464, -0.001104, -0.7644, -0.03905, 0.6435, -0.957, -0.2105, 0.1998, -0.7628, -0.403, 0.5056, -0.9209, -0.1201, 0.371, -0.9599, -0.004093, 0.2802, -0.808, -0.4336, -0.3988, -0.9209, -0.1201, 0.371, -0.808, -0.4336, -0.3988, -0.9326, -0.2035, -0.298, -0.9316, 0.04017, -0.3611, -0.9209, -0.1201, 0.371, -0.9326, -0.2035, -0.298, -0.9599, -0.004093, 0.2802, -0.9234, -0.3838, 0.01039, -0.808, -0.4336, -0.3988, -0.9599, -0.004093, 0.2802, -0.9892, 0.1464, -0.001104, -0.9234, -0.3838, 0.01039, -0.9326, -0.2035, -0.298, -0.808, -0.4336, -0.3988, -0.4255, -0.5406, -0.7257, -0.9326, -0.2035, -0.298, -0.4255, -0.5406, -0.7257, -0.4661, -0.116, -0.8771, -0.808, -0.4336, -0.3988, -0.5887, -0.8081, 0.01896, -0.4255, -0.5406, -0.7257, -0.808, -0.4336, -0.3988, -0.9234, -0.3838, 0.01039, -0.5887, -0.8081, 0.01896, -0.56, 0.2629, -0.7856, -0.9326, -0.2035, -0.298, -0.4661, -0.116, -0.8771, -0.56, 0.2629, -0.7856, -0.9316, 0.04017, -0.3611, -0.9326, -0.2035, -0.298, -0.8917, 0.4525, -0.00844, -0.9316, 0.04017, -0.3611, -0.56, 0.2629, -0.7856, -0.7001, 0.2898, 0.6526, -0.7644, -0.03905, 0.6435, -0.6812, 0.01981, 0.7318, -0.7001, 0.2898, 0.6526, -0.6812, 0.01981, 0.7318, -0.5734, 0.368, 0.732, -0.9053, 0.4247, -0.007433, -0.7001, 0.2898, 0.6526, -0.5734, 0.368, 0.732, -0.9053, 0.4247, -0.007433, -0.5734, 0.368, 0.732, -0.8883, 0.4593, -0.008637, -0.7644, -0.03905, 0.6435, -0.5914, -0.4207, 0.6879, -0.6812, 0.01981, 0.7318, -0.7644, -0.03905, 0.6435, -0.7628, -0.403, 0.5056, -0.5914, -0.4207, 0.6879, -0.461, -0.6546, 0.5991, -0.5914, -0.4207, 0.6879, -0.7628, -0.403, 0.5056, -0.461, -0.6546, 0.5991, -0.7628, -0.403, 0.5056, -0.9334, -0.2617, 0.2456, -0.7628, -0.403, 0.5056, -0.9726, -0.2326, 0.007115, -0.9334, -0.2617, 0.2456, -0.9726, -0.2326, 0.007115, -0.9815, -0.1912, 0.006403, -0.9334, -0.2617, 0.2456, -0.9726, -0.2326, 0.007115, -0.9339, -0.2733, -0.2303, -0.9815, -0.1912, 0.006403, -0.7628, -0.403, 0.5056, -0.957, -0.2105, 0.1998, -0.9726, -0.2326, 0.007115, -0.9726, -0.2326, 0.007115, -0.7481, -0.5222, -0.4095, -0.9339, -0.2733, -0.2303, -0.7481, -0.5222, -0.4095, -0.9726, -0.2326, 0.007115, -0.9577, -0.2191, -0.1866, -0.7481, -0.5222, -0.4095, -0.9577, -0.2191, -0.1866, -0.766, -0.4238, -0.4834, -0.4624, -0.6808, -0.5681, -0.7481, -0.5222, -0.4095, -0.766, -0.4238, -0.4834, -0.7481, -0.5222, -0.4095, -0.4624, -0.6808, -0.5681, -0.9339, -0.2733, -0.2303, -0.4624, -0.6808, -0.5681, -0.766, -0.4238, -0.4834, -0.5968, -0.4507, -0.6638, -0.9895, 0.1381, -0.04265, -0.7645, 0.6149, 0.1934, -0.9352, 0.1607, -0.3157, -0.9895, 0.1381, -0.04265, -0.6601, 0.5835, 0.4731, -0.7645, 0.6149, 0.1934, -0.8387, 0.5445, -0.009924, -0.6601, 0.5835, 0.4731, -0.9895, 0.1381, -0.04265, -0.8387, 0.5445, -0.009924, -0.9895, 0.1381, -0.04265, -0.9975, -0.06997, 0.003533, -0.8182, 0.5676, 0.09142, -0.9352, 0.1607, -0.3157, -0.7645, 0.6149, 0.1934, -0.6836, -0.4152, -0.6003, -0.9975, -0.06997, 0.003533, -0.9895, 0.1381, -0.04265, -0.6836, -0.4152, -0.6003, -0.7113, -0.2049, -0.6723, -0.9975, -0.06997, 0.003533, -0.6878, -0.505, -0.5215, -0.9895, 0.1381, -0.04265, -0.9352, 0.1607, -0.3157, -0.6836, -0.4152, -0.6003, -0.9895, 0.1381, -0.04265, -0.6878, -0.505, -0.5215, -0.6878, -0.505, -0.5215, -0.9352, 0.1607, -0.3157, -0.7158, -0.5486, -0.432, -0.9352, 0.1607, -0.3157, -0.9033, 0.03749, -0.4273, -0.7158, -0.5486, -0.432, -0.9997, -0.0243, 0.002607, -0.9975, -0.06997, 0.003533, -0.7113, -0.2049, -0.6723, -0.9997, -0.0243, 0.002607, -0.7113, -0.2049, -0.6723, -0.6503, -0.03424, -0.7589, -0.9987, -0.05085, 0.003009, -0.9997, -0.0243, 0.002607, -0.6503, -0.03424, -0.7589, -0.9987, -0.05085, 0.003009, -0.6503, -0.03424, -0.7589, -0.6109, -0.0484, -0.7902, -0.9987, -0.05085, 0.003009, -0.6109, -0.0484, -0.7902, -0.9976, -0.06866, 0.00363, -0.9033, 0.03749, -0.4273, -0.9352, 0.1607, -0.3157, -0.6733, 0.7182, -0.1755, -0.6733, 0.7182, -0.1755, -0.9352, 0.1607, -0.3157, -0.8182, 0.5676, 0.09142, -0.9893, 0.14, 0.04052, -0.8387, 0.5445, -0.009924, -0.9975, -0.06997, 0.003533, -0.9893, 0.14, 0.04052, -0.6626, 0.5615, -0.4956, -0.8387, 0.5445, -0.009924, -0.9893, 0.14, 0.04052, -0.7664, 0.6048, -0.2167, -0.6626, 0.5615, -0.4956, -0.9893, 0.14, 0.04052, -0.9339, 0.1735, 0.3125, -0.7664, 0.6048, -0.2167, -0.8204, 0.5606, -0.1123, -0.7664, 0.6048, -0.2167, -0.9339, 0.1735, 0.3125, -0.9339, 0.1735, 0.3125, -0.9893, 0.14, 0.04052, -0.6863, -0.4808, 0.5457, -0.9339, 0.1735, 0.3125, -0.6863, -0.4808, 0.5457, -0.7144, -0.5278, 0.4594, -0.9339, 0.1735, 0.3125, -0.7144, -0.5278, 0.4594, -0.9016, 0.05724, 0.4288, -0.6472, 0.0008641, 0.7623, -0.9997, -0.0243, 0.002607, -0.9987, -0.05085, 0.003009, -0.7086, -0.1735, 0.684, -0.9997, -0.0243, 0.002607, -0.6472, 0.0008641, 0.7623, -0.7086, -0.1735, 0.684, -0.9975, -0.06997, 0.003533, -0.9997, -0.0243, 0.002607, -0.6815, -0.3877, 0.6207, -0.9975, -0.06997, 0.003533, -0.7086, -0.1735, 0.684, -0.6815, -0.3877, 0.6207, -0.9893, 0.14, 0.04052, -0.9975, -0.06997, 0.003533, -0.6815, -0.3877, 0.6207, -0.6863, -0.4808, 0.5457, -0.9893, 0.14, 0.04052, -0.9016, 0.05724, 0.4288, -0.6742, 0.7238, 0.1466, -0.9339, 0.1735, 0.3125, -0.6742, 0.7238, 0.1466, -0.8204, 0.5606, -0.1123, -0.9339, 0.1735, 0.3125, -0.6472, 0.0008641, 0.7623, -0.9987, -0.05085, 0.003009, -0.608, -0.01185, 0.7939, -0.9987, -0.05085, 0.003009, -0.9976, -0.06866, 0.00363, -0.608, -0.01185, 0.7939])] * 3)])

# ---- objects
ob_meshneedle = bpy.data.objects.new('meshNeedle', me_mesh_266_512_nr)

# ---- transforms, parenting, visibility, modifiers, constraints
ob_meshneedle.location = (0.0, 0.0, 0.0)
ob_meshneedle.rotation_euler = (0.02023, 4.492e-18, 4.545e-20)
ob_meshneedle.color = (0.8, 0.8, 0.8, 1.0)
_vg = ob_meshneedle.vertex_groups.new(name='Needle')
for _i, _w in zip([0, 1, 2, 3, 4, 5, 6, 7, 8, 9, 10, 11, 12, 13, 14, 15, 16, 17, 18, 19, 20, 21, 22, 23, 24, 25, 26, 27, 28, 29, 30, 31, 32, 33, 34, 35, 36, 37, 38, 39, 40, 41, 42, 43, 44, 45, 46, 47, 48, 49, 50, 51, 52, 53, 54, 55, 56, 57, 58, 59, 60, 61, 62, 63, 64, 65, 66, 67, 68, 69, 70, 71, 72, 73, 74, 75, 76, 77, 78, 79, 80, 81, 82, 83, 84, 85, 86, 87, 88, 89, 90, 91, 92, 93, 94, 95, 96, 97, 98, 99, 100, 101, 102, 103, 104, 105, 106, 107, 108, 109, 110, 111, 112, 113, 114, 115, 116, 117, 118, 119, 120, 121, 122, 123, 124, 125, 126, 127, 128, 129, 130, 131, 132, 133, 134, 135, 136, 137, 138, 139, 140, 141, 142, 143, 144, 145, 146, 147, 148, 149], [1.0, 1.0, 1.0, 1.0, 1.0, 1.0, 1.0, 1.0, 1.0, 1.0, 1.0, 1.0, 1.0, 1.0, 1.0, 1.0, 1.0, 1.0, 1.0, 1.0, 1.0, 1.0, 1.0, 1.0, 1.0, 1.0, 1.0, 1.0, 1.0, 1.0, 1.0, 1.0, 1.0, 1.0, 1.0, 1.0, 1.0, 1.0, 1.0, 1.0, 1.0, 1.0, 1.0, 1.0, 1.0, 1.0, 1.0, 1.0, 1.0, 1.0, 1.0, 1.0, 1.0, 1.0, 1.0, 1.0, 0.9999, 0.9999, 1.0, 1.0, 1.0, 1.0, 1.0, 1.0, 1.0, 1.0, 1.0, 1.0, 1.0, 1.0, 0.9999, 1.0, 1.0, 1.0, 1.0, 1.0, 1.0, 1.0, 1.0, 1.0, 1.0, 1.0, 1.0, 1.0, 1.0, 1.0, 1.0, 1.0, 1.0, 1.0, 1.0, 1.0, 1.0, 1.0, 1.0, 1.0, 1.0, 1.0, 1.0, 1.0, 1.0, 1.0, 1.0, 1.0, 1.0, 1.0, 1.0, 1.0, 1.0, 1.0, 1.0, 1.0, 1.0, 1.0, 1.0, 1.0, 1.0, 1.0, 1.0, 1.0, 1.0, 1.0, 1.0, 1.0, 1.0, 1.0, 1.0, 1.0, 1.0, 1.0, 1.0, 1.0, 0.9999, 1.0, 1.0, 1.0, 1.0, 1.0, 1.0, 1.0, 1.0, 1.0, 1.0, 1.0, 1.0, 0.9999, 1.0, 1.0, 1.0, 1.0]): _vg.add([_i], _w, 'REPLACE')
_m = ob_meshneedle.modifiers.new('Bones_arm', 'ARMATURE')

# ---- collection membership
col_collection.objects.link(ob_meshneedle)

# ---- scene / render settings (as saved in the file)
scene.frame_start = 1; scene.frame_end = 250; scene.frame_set(1)
scene.render.engine = 'BLENDER_EEVEE_NEXT'
scene.cycles.sampling_pattern = 'TABULATED_SOBOL'
scene.eevee.ray_tracing_options.trace_max_roughness = 0.0
bpy.context.view_layer.update()

# ---- added for rendering (the .blend has no active camera and no usable light): camera, sun
cam_auto = bpy.data.cameras.new('AutoCamera')
cam_auto.lens = 50.0
cam_auto.sensor_width = 36.0
cam_auto.clip_end = 1000.0
ob_auto_camera = bpy.data.objects.new('AutoCamera', cam_auto)
scene.collection.objects.link(ob_auto_camera)
ob_auto_camera.location = (0.774245, -1.16759, 0.61462)
ob_auto_camera.rotation_euler = (1.09748, -7.21219e-08, 0.694738)
scene.camera = ob_auto_camera
light_auto_sun = bpy.data.lights.new('AutoSun', 'SUN')
light_auto_sun.energy = 3.0
light_auto_sun.angle = 0.0523599
ob_auto_sun = bpy.data.objects.new('AutoSun', light_auto_sun)
scene.collection.objects.link(ob_auto_sun)
ob_auto_sun.rotation_euler = (0.872665, 0.174533, 0.523599)
bpy.context.view_layer.update()
